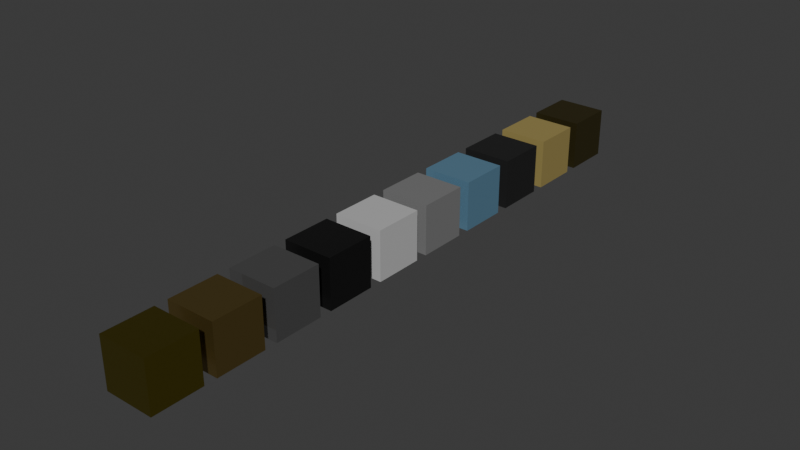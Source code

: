 # Source: texture_library.blend  (saved by Blender 5.0.118; exported with 4.5.12 LTS)
import bpy
from mathutils import Matrix  # noqa: F401  (used for matrix-valued properties, if any)

bpy.ops.wm.read_factory_settings(use_empty=True)
scene = bpy.context.scene
scene.name = 'Scene'

# ---- collections
col_collection = bpy.data.collections.new('Collection'); scene.collection.children.link(col_collection)

# ---- materials (node trees are filled in below, after node groups)
mat_brass = bpy.data.materials.new('Brass')
mat_brass.alpha_threshold = 0.0
mat_brass.use_backface_culling_lightprobe_volume = False
mat_brass.roughness = 0.5
mat_brass.line_color = (0.0, 0.0, 0.0, 1.0)
mat_brass__cymbal = bpy.data.materials.new('Brass (Cymbal)')
mat_chrome = bpy.data.materials.new('Chrome')
mat_dark_steel = bpy.data.materials.new('Dark Steel')
mat_drum_head = bpy.data.materials.new('Drum Head')
mat_dull_chrome = bpy.data.materials.new('Dull Chrome')
mat_hard_plastic__blue = bpy.data.materials.new('Hard Plastic (Blue)')
mat_rubber = bpy.data.materials.new('Rubber')
mat_tan_wood = bpy.data.materials.new('Tan Wood')
mat_bronze = bpy.data.materials.new('Bronze')

# ---- material node trees
mat_brass.use_nodes = True; mat_brass.node_tree.nodes.clear()
_N = mat_brass.node_tree.nodes; _L = mat_brass.node_tree.links
n0 = _N.new('ShaderNodeOutputMaterial'); n0.name = 'Material Output'; n0.location = (200, 100)
n1 = _N.new('ShaderNodeBsdfPrincipled'); n1.name = 'Principled BSDF'; n1.location = (-200, 100)
n1.inputs[0].default_value = (0.4621, 0.3813, 0.05448, 1.0)
n1.inputs[1].default_value = 1.0
n1.inputs[2].default_value = 0.2472
_L.new(n1.outputs[0], n0.inputs[0])
n0.is_active_output = True
mat_brass__cymbal.use_nodes = True; mat_brass__cymbal.node_tree.nodes.clear()
_N = mat_brass__cymbal.node_tree.nodes; _L = mat_brass__cymbal.node_tree.links
n0 = _N.new('ShaderNodeBsdfPrincipled'); n0.name = 'Principled BSDF'; n0.location = (-200, 100)
n0.inputs[0].default_value = (0.2789, 0.1981, 0.06125, 1.0)
n0.inputs[1].default_value = 0.8418
n0.inputs[2].default_value = 0.2938
n1 = _N.new('ShaderNodeOutputMaterial'); n1.name = 'Material Output'; n1.location = (200, 100)
_L.new(n0.outputs[0], n1.inputs[0])
n1.is_active_output = True
mat_chrome.use_nodes = True; mat_chrome.node_tree.nodes.clear()
_N = mat_chrome.node_tree.nodes; _L = mat_chrome.node_tree.links
n0 = _N.new('ShaderNodeBsdfPrincipled'); n0.name = 'Principled BSDF'; n0.location = (-200, 100)
n0.inputs[0].default_value = (0.1746, 0.1746, 0.1746, 1.0)
n0.inputs[1].default_value = 0.6328
n0.inputs[2].default_value = 0.1
n1 = _N.new('ShaderNodeOutputMaterial'); n1.name = 'Material Output'; n1.location = (200, 100)
_L.new(n0.outputs[0], n1.inputs[0])
n1.is_active_output = True
mat_dark_steel.use_nodes = True; mat_dark_steel.node_tree.nodes.clear()
_N = mat_dark_steel.node_tree.nodes; _L = mat_dark_steel.node_tree.links
n0 = _N.new('ShaderNodeBsdfPrincipled'); n0.name = 'Principled BSDF'; n0.location = (-200, 100)
n0.inputs[0].default_value = (0.02079, 0.02079, 0.02079, 1.0)
n0.inputs[1].default_value = 0.6215
n0.inputs[2].default_value = 0.3079
n1 = _N.new('ShaderNodeOutputMaterial'); n1.name = 'Material Output'; n1.location = (200, 100)
_L.new(n0.outputs[0], n1.inputs[0])
n1.is_active_output = True
mat_drum_head.use_nodes = True; mat_drum_head.node_tree.nodes.clear()
_N = mat_drum_head.node_tree.nodes; _L = mat_drum_head.node_tree.links
n0 = _N.new('ShaderNodeBsdfPrincipled'); n0.name = 'Principled BSDF'; n0.location = (-200, 100)
n0.inputs[0].default_value = (0.5089, 0.5089, 0.5089, 1.0)
n0.inputs[2].default_value = 0.1243
n1 = _N.new('ShaderNodeOutputMaterial'); n1.name = 'Material Output'; n1.location = (200, 100)
_L.new(n0.outputs[0], n1.inputs[0])
n1.is_active_output = True
mat_dull_chrome.use_nodes = True; mat_dull_chrome.node_tree.nodes.clear()
_N = mat_dull_chrome.node_tree.nodes; _L = mat_dull_chrome.node_tree.links
n0 = _N.new('ShaderNodeBsdfPrincipled'); n0.name = 'Principled BSDF'; n0.location = (-200, 100)
n0.inputs[0].default_value = (0.2122, 0.2122, 0.2122, 1.0)
n0.inputs[1].default_value = 0.06215
n0.inputs[2].default_value = 0.2599
n1 = _N.new('ShaderNodeOutputMaterial'); n1.name = 'Material Output'; n1.location = (200, 100)
_L.new(n0.outputs[0], n1.inputs[0])
n1.is_active_output = True
mat_hard_plastic__blue.use_nodes = True; mat_hard_plastic__blue.node_tree.nodes.clear()
_N = mat_hard_plastic__blue.node_tree.nodes; _L = mat_hard_plastic__blue.node_tree.links
n0 = _N.new('ShaderNodeBsdfPrincipled'); n0.name = 'Principled BSDF'; n0.location = (-200, 100)
n0.inputs[0].default_value = (0.1845, 0.3763, 0.5395, 1.0)
n0.inputs[1].default_value = 0.4859
n0.inputs[2].default_value = 0.2797
n1 = _N.new('ShaderNodeOutputMaterial'); n1.name = 'Material Output'; n1.location = (200, 100)
_L.new(n0.outputs[0], n1.inputs[0])
n1.is_active_output = True
mat_rubber.use_nodes = True; mat_rubber.node_tree.nodes.clear()
_N = mat_rubber.node_tree.nodes; _L = mat_rubber.node_tree.links
n0 = _N.new('ShaderNodeBsdfPrincipled'); n0.name = 'Principled BSDF'; n0.location = (-200, 100)
n0.inputs[0].default_value = (0.01096, 0.01096, 0.01096, 1.0)
n0.inputs[2].default_value = 0.6299
n1 = _N.new('ShaderNodeOutputMaterial'); n1.name = 'Material Output'; n1.location = (200, 100)
_L.new(n0.outputs[0], n1.inputs[0])
n1.is_active_output = True
mat_tan_wood.use_nodes = True; mat_tan_wood.node_tree.nodes.clear()
_N = mat_tan_wood.node_tree.nodes; _L = mat_tan_wood.node_tree.links
n0 = _N.new('ShaderNodeBsdfPrincipled'); n0.name = 'Principled BSDF'; n0.location = (-200, 100)
n0.inputs[0].default_value = (0.3231, 0.2542, 0.08438, 1.0)
n1 = _N.new('ShaderNodeOutputMaterial'); n1.name = 'Material Output'; n1.location = (200, 100)
_L.new(n0.outputs[0], n1.inputs[0])
n1.is_active_output = True
mat_bronze.use_nodes = True; mat_bronze.node_tree.nodes.clear()
_N = mat_bronze.node_tree.nodes; _L = mat_bronze.node_tree.links
n0 = _N.new('ShaderNodeBsdfPrincipled'); n0.name = 'Principled BSDF'; n0.location = (-200, 100)
n0.inputs[0].default_value = (0.107, 0.08909, 0.02982, 1.0)
n0.inputs[1].default_value = 0.8418
n0.inputs[2].default_value = 0.4859
n1 = _N.new('ShaderNodeOutputMaterial'); n1.name = 'Material Output'; n1.location = (200, 100)
_L.new(n0.outputs[0], n1.inputs[0])
n1.is_active_output = True

# ---- world
world_world = bpy.data.worlds.new('World'); scene.world = world_world
world_world.use_nodes = True; world_world.node_tree.nodes.clear()
_N = world_world.node_tree.nodes; _L = world_world.node_tree.links
n0 = _N.new('ShaderNodeOutputWorld'); n0.name = 'World Output'; n0.location = (200, 100)
n1 = _N.new('ShaderNodeBackground'); n1.name = 'Background'; n1.location = (-200, 100)
n1.inputs[0].default_value = (0.05088, 0.05088, 0.05088, 1.0)
_L.new(n1.outputs[0], n0.inputs[0])
n0.is_active_output = True
world_world.color = (0.05088, 0.05088, 0.05088)
world_world.sun_shadow_jitter_overblur = 0.0

# ---- meshes
me_cube = bpy.data.meshes.new('Cube')
me_cube.from_pydata([(-1.0, -1.0, -1.0), (-1.0, -1.0, 1.0), (-1.0, 1.0, -1.0), (-1.0, 1.0, 1.0), (1.0, -1.0, -1.0), (1.0, -1.0, 1.0), (1.0, 1.0, -1.0), (1.0, 1.0, 1.0)], [], [(0, 1, 3, 2), (2, 3, 7, 6), (6, 7, 5, 4), (4, 5, 1, 0), (2, 6, 4, 0), (7, 3, 1, 5)])
_uv = me_cube.uv_layers.new(name='UVMap')
_uv.uv.foreach_set('vector', [0.375, 0.0, 0.625, 0.0, 0.625, 0.25, 0.375, 0.25, 0.375, 0.25, 0.625, 0.25, 0.625, 0.5, 0.375, 0.5, 0.375, 0.5, 0.625, 0.5, 0.625, 0.75, 0.375, 0.75, 0.375, 0.75, 0.625, 0.75, 0.625, 1.0, 0.375, 1.0, 0.125, 0.5, 0.375, 0.5, 0.375, 0.75, 0.125, 0.75, 0.625, 0.5, 0.875, 0.5, 0.875, 0.75, 0.625, 0.75])
me_cube.materials.append(mat_brass)
me_cube.update()
me_cube_002 = bpy.data.meshes.new('Cube.002')
me_cube_002.from_pydata([(-1.0, -1.0, -1.0), (-1.0, -1.0, 1.0), (-1.0, 1.0, -1.0), (-1.0, 1.0, 1.0), (1.0, -1.0, -1.0), (1.0, -1.0, 1.0), (1.0, 1.0, -1.0), (1.0, 1.0, 1.0)], [], [(0, 1, 3, 2), (2, 3, 7, 6), (6, 7, 5, 4), (4, 5, 1, 0), (2, 6, 4, 0), (7, 3, 1, 5)])
_uv = me_cube_002.uv_layers.new(name='UVMap')
_uv.uv.foreach_set('vector', [0.375, 0.0, 0.625, 0.0, 0.625, 0.25, 0.375, 0.25, 0.375, 0.25, 0.625, 0.25, 0.625, 0.5, 0.375, 0.5, 0.375, 0.5, 0.625, 0.5, 0.625, 0.75, 0.375, 0.75, 0.375, 0.75, 0.625, 0.75, 0.625, 1.0, 0.375, 1.0, 0.125, 0.5, 0.375, 0.5, 0.375, 0.75, 0.125, 0.75, 0.625, 0.5, 0.875, 0.5, 0.875, 0.75, 0.625, 0.75])
me_cube_002.materials.append(mat_brass__cymbal)
me_cube_002.update()
me_cube_003 = bpy.data.meshes.new('Cube.003')
me_cube_003.from_pydata([(-1.0, -1.0, -1.0), (-1.0, -1.0, 1.0), (-1.0, 1.0, -1.0), (-1.0, 1.0, 1.0), (1.0, -1.0, -1.0), (1.0, -1.0, 1.0), (1.0, 1.0, -1.0), (1.0, 1.0, 1.0)], [], [(0, 1, 3, 2), (2, 3, 7, 6), (6, 7, 5, 4), (4, 5, 1, 0), (2, 6, 4, 0), (7, 3, 1, 5)])
_uv = me_cube_003.uv_layers.new(name='UVMap')
_uv.uv.foreach_set('vector', [0.375, 0.0, 0.625, 0.0, 0.625, 0.25, 0.375, 0.25, 0.375, 0.25, 0.625, 0.25, 0.625, 0.5, 0.375, 0.5, 0.375, 0.5, 0.625, 0.5, 0.625, 0.75, 0.375, 0.75, 0.375, 0.75, 0.625, 0.75, 0.625, 1.0, 0.375, 1.0, 0.125, 0.5, 0.375, 0.5, 0.375, 0.75, 0.125, 0.75, 0.625, 0.5, 0.875, 0.5, 0.875, 0.75, 0.625, 0.75])
me_cube_003.materials.append(mat_chrome)
me_cube_003.update()
me_cube_004 = bpy.data.meshes.new('Cube.004')
me_cube_004.from_pydata([(-1.0, -1.0, -1.0), (-1.0, -1.0, 1.0), (-1.0, 1.0, -1.0), (-1.0, 1.0, 1.0), (1.0, -1.0, -1.0), (1.0, -1.0, 1.0), (1.0, 1.0, -1.0), (1.0, 1.0, 1.0)], [], [(0, 1, 3, 2), (2, 3, 7, 6), (6, 7, 5, 4), (4, 5, 1, 0), (2, 6, 4, 0), (7, 3, 1, 5)])
_uv = me_cube_004.uv_layers.new(name='UVMap')
_uv.uv.foreach_set('vector', [0.375, 0.0, 0.625, 0.0, 0.625, 0.25, 0.375, 0.25, 0.375, 0.25, 0.625, 0.25, 0.625, 0.5, 0.375, 0.5, 0.375, 0.5, 0.625, 0.5, 0.625, 0.75, 0.375, 0.75, 0.375, 0.75, 0.625, 0.75, 0.625, 1.0, 0.375, 1.0, 0.125, 0.5, 0.375, 0.5, 0.375, 0.75, 0.125, 0.75, 0.625, 0.5, 0.875, 0.5, 0.875, 0.75, 0.625, 0.75])
me_cube_004.materials.append(mat_dark_steel)
me_cube_004.update()
me_cube_005 = bpy.data.meshes.new('Cube.005')
me_cube_005.from_pydata([(-1.0, -1.0, -1.0), (-1.0, -1.0, 1.0), (-1.0, 1.0, -1.0), (-1.0, 1.0, 1.0), (1.0, -1.0, -1.0), (1.0, -1.0, 1.0), (1.0, 1.0, -1.0), (1.0, 1.0, 1.0)], [], [(0, 1, 3, 2), (2, 3, 7, 6), (6, 7, 5, 4), (4, 5, 1, 0), (2, 6, 4, 0), (7, 3, 1, 5)])
_uv = me_cube_005.uv_layers.new(name='UVMap')
_uv.uv.foreach_set('vector', [0.375, 0.0, 0.625, 0.0, 0.625, 0.25, 0.375, 0.25, 0.375, 0.25, 0.625, 0.25, 0.625, 0.5, 0.375, 0.5, 0.375, 0.5, 0.625, 0.5, 0.625, 0.75, 0.375, 0.75, 0.375, 0.75, 0.625, 0.75, 0.625, 1.0, 0.375, 1.0, 0.125, 0.5, 0.375, 0.5, 0.375, 0.75, 0.125, 0.75, 0.625, 0.5, 0.875, 0.5, 0.875, 0.75, 0.625, 0.75])
me_cube_005.materials.append(mat_drum_head)
me_cube_005.update()
me_cube_006 = bpy.data.meshes.new('Cube.006')
me_cube_006.from_pydata([(-1.0, -1.0, -1.0), (-1.0, -1.0, 1.0), (-1.0, 1.0, -1.0), (-1.0, 1.0, 1.0), (1.0, -1.0, -1.0), (1.0, -1.0, 1.0), (1.0, 1.0, -1.0), (1.0, 1.0, 1.0)], [], [(0, 1, 3, 2), (2, 3, 7, 6), (6, 7, 5, 4), (4, 5, 1, 0), (2, 6, 4, 0), (7, 3, 1, 5)])
_uv = me_cube_006.uv_layers.new(name='UVMap')
_uv.uv.foreach_set('vector', [0.375, 0.0, 0.625, 0.0, 0.625, 0.25, 0.375, 0.25, 0.375, 0.25, 0.625, 0.25, 0.625, 0.5, 0.375, 0.5, 0.375, 0.5, 0.625, 0.5, 0.625, 0.75, 0.375, 0.75, 0.375, 0.75, 0.625, 0.75, 0.625, 1.0, 0.375, 1.0, 0.125, 0.5, 0.375, 0.5, 0.375, 0.75, 0.125, 0.75, 0.625, 0.5, 0.875, 0.5, 0.875, 0.75, 0.625, 0.75])
me_cube_006.materials.append(mat_dull_chrome)
me_cube_006.update()
me_cube_007 = bpy.data.meshes.new('Cube.007')
me_cube_007.from_pydata([(-1.0, -1.0, -1.0), (-1.0, -1.0, 1.0), (-1.0, 1.0, -1.0), (-1.0, 1.0, 1.0), (1.0, -1.0, -1.0), (1.0, -1.0, 1.0), (1.0, 1.0, -1.0), (1.0, 1.0, 1.0)], [], [(0, 1, 3, 2), (2, 3, 7, 6), (6, 7, 5, 4), (4, 5, 1, 0), (2, 6, 4, 0), (7, 3, 1, 5)])
_uv = me_cube_007.uv_layers.new(name='UVMap')
_uv.uv.foreach_set('vector', [0.375, 0.0, 0.625, 0.0, 0.625, 0.25, 0.375, 0.25, 0.375, 0.25, 0.625, 0.25, 0.625, 0.5, 0.375, 0.5, 0.375, 0.5, 0.625, 0.5, 0.625, 0.75, 0.375, 0.75, 0.375, 0.75, 0.625, 0.75, 0.625, 1.0, 0.375, 1.0, 0.125, 0.5, 0.375, 0.5, 0.375, 0.75, 0.125, 0.75, 0.625, 0.5, 0.875, 0.5, 0.875, 0.75, 0.625, 0.75])
me_cube_007.materials.append(mat_hard_plastic__blue)
me_cube_007.update()
me_cube_008 = bpy.data.meshes.new('Cube.008')
me_cube_008.from_pydata([(-1.0, -1.0, -1.0), (-1.0, -1.0, 1.0), (-1.0, 1.0, -1.0), (-1.0, 1.0, 1.0), (1.0, -1.0, -1.0), (1.0, -1.0, 1.0), (1.0, 1.0, -1.0), (1.0, 1.0, 1.0)], [], [(0, 1, 3, 2), (2, 3, 7, 6), (6, 7, 5, 4), (4, 5, 1, 0), (2, 6, 4, 0), (7, 3, 1, 5)])
_uv = me_cube_008.uv_layers.new(name='UVMap')
_uv.uv.foreach_set('vector', [0.375, 0.0, 0.625, 0.0, 0.625, 0.25, 0.375, 0.25, 0.375, 0.25, 0.625, 0.25, 0.625, 0.5, 0.375, 0.5, 0.375, 0.5, 0.625, 0.5, 0.625, 0.75, 0.375, 0.75, 0.375, 0.75, 0.625, 0.75, 0.625, 1.0, 0.375, 1.0, 0.125, 0.5, 0.375, 0.5, 0.375, 0.75, 0.125, 0.75, 0.625, 0.5, 0.875, 0.5, 0.875, 0.75, 0.625, 0.75])
me_cube_008.materials.append(mat_rubber)
me_cube_008.update()
me_cube_009 = bpy.data.meshes.new('Cube.009')
me_cube_009.from_pydata([(-1.0, -1.0, -1.0), (-1.0, -1.0, 1.0), (-1.0, 1.0, -1.0), (-1.0, 1.0, 1.0), (1.0, -1.0, -1.0), (1.0, -1.0, 1.0), (1.0, 1.0, -1.0), (1.0, 1.0, 1.0)], [], [(0, 1, 3, 2), (2, 3, 7, 6), (6, 7, 5, 4), (4, 5, 1, 0), (2, 6, 4, 0), (7, 3, 1, 5)])
_uv = me_cube_009.uv_layers.new(name='UVMap')
_uv.uv.foreach_set('vector', [0.375, 0.0, 0.625, 0.0, 0.625, 0.25, 0.375, 0.25, 0.375, 0.25, 0.625, 0.25, 0.625, 0.5, 0.375, 0.5, 0.375, 0.5, 0.625, 0.5, 0.625, 0.75, 0.375, 0.75, 0.375, 0.75, 0.625, 0.75, 0.625, 1.0, 0.375, 1.0, 0.125, 0.5, 0.375, 0.5, 0.375, 0.75, 0.125, 0.75, 0.625, 0.5, 0.875, 0.5, 0.875, 0.75, 0.625, 0.75])
me_cube_009.materials.append(mat_tan_wood)
me_cube_009.update()
me_cube_001 = bpy.data.meshes.new('Cube.001')
me_cube_001.from_pydata([(-1.0, -1.0, -1.0), (-1.0, -1.0, 1.0), (-1.0, 1.0, -1.0), (-1.0, 1.0, 1.0), (1.0, -1.0, -1.0), (1.0, -1.0, 1.0), (1.0, 1.0, -1.0), (1.0, 1.0, 1.0)], [], [(0, 1, 3, 2), (2, 3, 7, 6), (6, 7, 5, 4), (4, 5, 1, 0), (2, 6, 4, 0), (7, 3, 1, 5)])
_uv = me_cube_001.uv_layers.new(name='UVMap')
_uv.uv.foreach_set('vector', [0.375, 0.0, 0.625, 0.0, 0.625, 0.25, 0.375, 0.25, 0.375, 0.25, 0.625, 0.25, 0.625, 0.5, 0.375, 0.5, 0.375, 0.5, 0.625, 0.5, 0.625, 0.75, 0.375, 0.75, 0.375, 0.75, 0.625, 0.75, 0.625, 1.0, 0.375, 1.0, 0.125, 0.5, 0.375, 0.5, 0.375, 0.75, 0.125, 0.75, 0.625, 0.5, 0.875, 0.5, 0.875, 0.75, 0.625, 0.75])
me_cube_001.materials.append(mat_bronze)
me_cube_001.update()

# ---- objects
ob_cube = bpy.data.objects.new('Cube', me_cube)
ob_cube_001 = bpy.data.objects.new('Cube.001', me_cube_002)
ob_cube_002 = bpy.data.objects.new('Cube.002', me_cube_003)
ob_cube_003 = bpy.data.objects.new('Cube.003', me_cube_004)
ob_cube_004 = bpy.data.objects.new('Cube.004', me_cube_005)
ob_cube_005 = bpy.data.objects.new('Cube.005', me_cube_006)
ob_cube_006 = bpy.data.objects.new('Cube.006', me_cube_007)
ob_cube_007 = bpy.data.objects.new('Cube.007', me_cube_008)
ob_cube_008 = bpy.data.objects.new('Cube.008', me_cube_009)
ob_cube_009 = bpy.data.objects.new('Cube.009', me_cube_001)

# ---- transforms, parenting, visibility, modifiers, constraints
ob_cube.location = (0.0, 0.0, 0.0)
ob_cube_001.location = (0.0, 2.5, 0.0)
ob_cube_002.location = (0.0, 5.0, 0.0)
ob_cube_003.location = (0.0, 7.5, 0.0)
ob_cube_004.location = (0.0, 10.0, 0.0)
ob_cube_005.location = (0.0, 12.5, 0.0)
ob_cube_006.location = (0.0, 15.0, 0.0)
ob_cube_007.location = (0.0, 17.5, 0.0)
ob_cube_008.location = (0.0, 20.0, 0.0)
ob_cube_009.location = (0.0, 22.5, 0.0)

# ---- collection membership
col_collection.objects.link(ob_cube)
col_collection.objects.link(ob_cube_001)
col_collection.objects.link(ob_cube_002)
col_collection.objects.link(ob_cube_003)
col_collection.objects.link(ob_cube_004)
col_collection.objects.link(ob_cube_005)
col_collection.objects.link(ob_cube_006)
col_collection.objects.link(ob_cube_007)
col_collection.objects.link(ob_cube_008)
col_collection.objects.link(ob_cube_009)

# ---- scene / render settings (as saved in the file)
scene.frame_start = 1; scene.frame_end = 250; scene.frame_set(1)
scene.render.engine = 'BLENDER_EEVEE_NEXT'
scene.render.bake_bias = 0.0
scene.render.bake_samples = 0
scene.cycles.sampling_pattern = 'TABULATED_SOBOL'
scene.eevee.use_volume_custom_range = False
bpy.context.view_layer.update()

# ---- added for rendering (the .blend has no active camera and no usable light): camera, sun
cam_auto = bpy.data.cameras.new('AutoCamera')
cam_auto.lens = 50.0
cam_auto.sensor_width = 36.0
cam_auto.clip_end = 1000.0
ob_auto_camera = bpy.data.objects.new('AutoCamera', cam_auto)
scene.collection.objects.link(ob_auto_camera)
ob_auto_camera.location = (22.8186, -16.1323, 18.2548)
ob_auto_camera.rotation_euler = (1.09748, -7.21219e-08, 0.694738)
scene.camera = ob_auto_camera
light_auto_sun = bpy.data.lights.new('AutoSun', 'SUN')
light_auto_sun.energy = 3.0
light_auto_sun.angle = 0.0523599
ob_auto_sun = bpy.data.objects.new('AutoSun', light_auto_sun)
scene.collection.objects.link(ob_auto_sun)
ob_auto_sun.rotation_euler = (0.872665, 0.174533, 0.523599)
bpy.context.view_layer.update()
